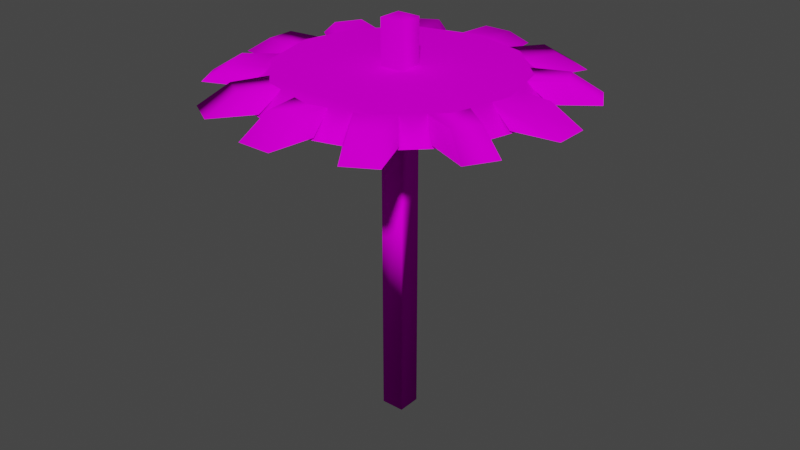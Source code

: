 # Source: cog.blend  (saved by Blender 3.6.13; exported with 4.5.12 LTS)
import bpy
from mathutils import Matrix  # noqa: F401  (used for matrix-valued properties, if any)

bpy.ops.wm.read_factory_settings(use_empty=True)
scene = bpy.context.scene
scene.name = 'Scene'

# ---- collections
col_collection = bpy.data.collections.new('Collection'); scene.collection.children.link(col_collection)

# ---- images (referenced by path relative to the original .blend; pixels are not part of the script)
import os
ASSET_DIR = os.environ.get("B2B_ASSET_DIR", "")  # directory of the original .blend (textures are referenced by path, not embedded)
HERE = os.path.dirname(os.path.abspath(__file__))  # packed textures are extracted next to this script under _unpacked/

def load_image(name, relpath, width, height, colorspace="sRGB"):
    """Load a texture the original file referenced (path relative to the .blend, or extracted next to this script)."""
    p = next((c for c in (os.path.join(HERE, relpath), os.path.join(ASSET_DIR, relpath)) if relpath and os.path.exists(c)), "")
    if p:
        img = bpy.data.images.load(p, check_existing=True)
        img.name = name
    else:  # same state as the original file: an image datablock whose file is absent (Cycles renders it pink)
        img = bpy.data.images.new(name, width, height)
        img.source = "FILE"
        img.filepath = "//" + (relpath or name)
    img.colorspace_settings.name = colorspace
    return img
img_67_png = load_image('67.png', 'textures/67.png', 1024, 1024, 'sRGB')

# ---- materials (node trees are filled in below, after node groups)
mat_yellowwood = bpy.data.materials.new('YellowWood')
mat_yellowwood.use_transparent_shadow = False

# ---- material node trees
mat_yellowwood.use_nodes = True; mat_yellowwood.node_tree.nodes.clear()
_N = mat_yellowwood.node_tree.nodes; _L = mat_yellowwood.node_tree.links
n0 = _N.new('ShaderNodeBsdfPrincipled'); n0.name = 'Principled BSDF'; n0.location = (10, 300)
n0.distribution = 'GGX'
n0.subsurface_method = 'RANDOM_WALK_SKIN'
n0.inputs[2].default_value = 1.0
n0.inputs[3].default_value = 1.45
n0.inputs[13].default_value = 0.0
n0.inputs[27].default_value = (0.0, 0.0, 0.0, 1.0)
n0.inputs[28].default_value = 1.0
n1 = _N.new('ShaderNodeOutputMaterial'); n1.name = 'Material Output'; n1.location = (300, 300)
n2 = _N.new('ShaderNodeTexImage'); n2.name = 'Image Texture'; n2.location = (-321, 256)
n2.image = img_67_png
_L.new(n0.outputs[0], n1.inputs[0])
_L.new(n2.outputs[0], n0.inputs[0])
n1.is_active_output = True

# ---- world
world_world = bpy.data.worlds.new('World'); scene.world = world_world
world_world.use_nodes = True; world_world.node_tree.nodes.clear()
_N = world_world.node_tree.nodes; _L = world_world.node_tree.links
n0 = _N.new('ShaderNodeOutputWorld'); n0.name = 'World Output'; n0.location = (300, 300)
n1 = _N.new('ShaderNodeBackground'); n1.name = 'Background'; n1.location = (10, 300)
n1.inputs[0].default_value = (0.05088, 0.05088, 0.05088, 1.0)
_L.new(n1.outputs[0], n0.inputs[0])
n0.is_active_output = True
world_world.color = (0.05088, 0.05088, 0.05088)
world_world.use_sun_shadow = False
world_world.sun_shadow_jitter_overblur = 0.0

# ---- meshes
me_newstonecog22 = bpy.data.meshes.new('NewStoneCog22')
me_newstonecog22.from_pydata([(-3.586, 0.6699, 6.21), (-4.303, -0.7266, 7.454), (0.0, -0.7266, 8.606), (0.0, 0.6699, 7.172), (4.303, -0.7266, 7.454), (3.586, 0.6699, 6.21), (7.454, -0.7266, 4.303), (6.21, 0.6699, 3.586), (8.606, -0.7266, 0.0), (7.172, 0.6699, 0.0), (7.454, -0.7266, -4.303), (6.21, 0.6699, -3.586), (4.303, -0.7266, -7.454), (3.586, 0.6699, -6.21), (0.0, -0.7266, -8.606), (0.0, 0.6699, -7.172), (-4.303, -0.7266, -7.454), (-3.586, 0.6699, -6.21), (-7.454, -0.7266, -4.303), (-6.21, 0.6699, -3.586), (-8.606, -0.7266, 0.0), (-7.172, 0.6699, 0.0), (-7.454, -0.7266, 4.303), (-6.21, 0.6699, 3.586), (-9.155, 0.5781, 0.8623), (-8.24, -0.5605, 1.373), (-6.866, 0.5781, 1.145), (-10.99, -0.5605, 1.03), (-10.99, -0.5605, -1.03), (-9.155, 0.5781, -0.8545), (-6.866, 0.5781, -1.145), (-8.24, -0.5605, -1.373), (-2.441, 0.5781, 6.516), (-4.425, 0.5781, 5.371), (-2.93, -0.5605, 7.82), (-3.838, 0.5781, 8.354), (-4.601, -0.5605, 10.03), (-5.317, 0.5781, 7.5), (-6.386, -0.5605, 9.003), (-5.311, -0.5605, 6.447), (-10.03, -0.5605, 4.601), (-8.354, 0.5781, 3.838), (-6.516, 0.5781, 2.441), (-7.82, -0.5605, 2.93), (-6.447, -0.5605, 5.311), (-5.371, 0.5781, 4.425), (-7.5, 0.5781, 5.317), (-9.003, -0.5605, 6.386), (-4.425, 0.5781, -5.371), (-5.311, -0.5605, -6.447), (-5.317, 0.5781, -7.5), (-3.838, 0.5781, -8.354), (-2.441, 0.5781, -6.516), (-2.93, -0.5605, -7.82), (-9.003, -0.5605, -6.386), (-7.5, 0.5781, -5.317), (-5.371, 0.5781, -4.425), (-6.447, -0.5605, -5.311), (-10.03, -0.5605, -4.601), (-8.354, 0.5781, -3.838), (-7.82, -0.5605, -2.93), (-6.516, 0.5781, -2.441), (1.373, -0.5605, -8.24), (-1.373, -0.5605, -8.24), (-1.145, 0.5781, -6.866), (1.145, 0.5781, -6.866), (0.8623, 0.5781, 9.155), (1.373, -0.5605, 8.24), (1.145, 0.5781, 6.866), (1.03, -0.5605, 10.99), (-1.03, -0.5605, 10.99), (-1.145, 0.5781, 6.866), (-1.373, -0.5605, 8.24), (6.516, 0.5781, 2.441), (5.371, 0.5781, 4.425), (7.82, -0.5605, 2.93), (8.354, 0.5781, 3.838), (10.03, -0.5605, 4.601), (7.5, 0.5781, 5.317), (9.003, -0.5605, 6.386), (6.447, -0.5605, 5.311), (3.838, 0.5781, 8.354), (2.441, 0.5781, 6.516), (2.93, -0.5605, 7.82), (5.311, -0.5605, 6.447), (4.425, 0.5781, 5.371), (5.317, 0.5781, 7.5), (6.386, -0.5605, 9.003), (5.371, 0.5781, -4.425), (6.516, 0.5781, -2.441), (6.447, -0.5605, -5.311), (7.5, 0.5781, -5.317), (9.003, -0.5605, -6.386), (8.354, 0.5781, -3.838), (10.03, -0.5605, -4.601), (7.82, -0.5605, -2.93), (6.386, -0.5605, -9.003), (4.425, 0.5781, -5.371), (5.311, -0.5605, -6.447), (3.838, 0.5781, -8.354), (2.441, 0.5781, -6.516), (10.99, -0.5605, 1.03), (8.24, -0.5605, 1.373), (8.24, -0.5605, -1.373), (9.155, 0.5781, 0.8623), (9.155, 0.5781, -0.8545), (6.866, 0.5781, -1.145), (6.866, 0.5781, 1.145), (-4.601, -0.5605, -10.03), (-6.386, -0.5605, -9.003), (1.03, -0.5605, -10.99), (0.8623, 0.5781, -9.155), (-1.03, -0.5605, -10.99), (-0.8623, 0.5781, -9.155), (5.317, 0.5781, -7.5), (4.601, -0.5605, -10.03), (2.93, -0.5605, -7.82), (10.99, -0.5605, -1.03), (4.601, -0.5605, 10.03), (-0.8623, 0.5781, 9.155), (-0.7363, -21.49, 0.7363), (0.7363, 3.396, -0.7363), (0.7363, -21.49, -0.7363), (-0.7363, -21.49, -0.7363), (0.7363, 3.396, 0.7363), (-0.7363, 3.396, -0.7363), (0.7363, -21.49, 0.7363), (-0.7363, 3.396, 0.7363)], [], [(0, 1, 2), (0, 2, 3), (3, 2, 4), (3, 4, 5), (5, 4, 6), (5, 6, 7), (7, 6, 8), (7, 8, 9), (9, 8, 10), (9, 10, 11), (11, 10, 12), (11, 12, 13), (13, 12, 14), (13, 14, 15), (15, 14, 16), (15, 16, 17), (17, 16, 18), (17, 18, 19), (19, 18, 20), (19, 20, 21), (21, 20, 22), (21, 22, 23), (23, 22, 1), (23, 1, 0), (0, 3, 5), (0, 5, 7), (0, 7, 9), (0, 9, 11), (0, 11, 13), (0, 13, 15), (0, 15, 17), (0, 17, 19), (0, 19, 21), (0, 21, 23), (29, 24, 26), (29, 26, 30), (25, 26, 24), (25, 24, 27), (27, 24, 29), (27, 29, 28), (28, 29, 30), (28, 30, 31), (37, 35, 32), (37, 32, 33), (34, 32, 35), (34, 35, 36), (36, 35, 37), (36, 37, 38), (38, 37, 33), (38, 33, 39), (40, 41, 42), (40, 42, 43), (47, 46, 41), (47, 41, 40), (44, 45, 46), (44, 46, 47), (41, 46, 45), (41, 45, 42), (51, 50, 48), (51, 48, 52), (49, 48, 50), (49, 50, 109), (108, 51, 52), (108, 52, 53), (54, 55, 56), (54, 56, 57), (58, 59, 55), (58, 55, 54), (60, 61, 59), (60, 59, 58), (55, 59, 61), (55, 61, 56), (110, 111, 65), (110, 65, 62), (63, 64, 113), (63, 113, 112), (111, 113, 64), (111, 64, 65), (119, 66, 68), (119, 68, 71), (67, 68, 66), (67, 66, 69), (70, 119, 71), (70, 71, 72), (78, 76, 73), (78, 73, 74), (75, 73, 76), (75, 76, 77), (77, 76, 78), (77, 78, 79), (79, 78, 74), (79, 74, 80), (118, 81, 82), (118, 82, 83), (84, 85, 86), (84, 86, 87), (81, 86, 85), (81, 85, 82), (93, 91, 88), (93, 88, 89), (90, 88, 91), (90, 91, 92), (92, 91, 93), (92, 93, 94), (94, 93, 89), (94, 89, 95), (96, 114, 97), (96, 97, 98), (114, 99, 100), (114, 100, 97), (101, 104, 107), (101, 107, 102), (103, 106, 105), (103, 105, 117), (104, 105, 106), (104, 106, 107), (50, 51, 108), (50, 108, 109), (111, 110, 112), (111, 112, 113), (114, 96, 115), (114, 115, 99), (99, 115, 116), (99, 116, 100), (104, 101, 117), (104, 117, 105), (81, 118, 87), (81, 87, 86), (119, 70, 69), (119, 69, 66), (127, 123, 120), (125, 122, 123), (121, 126, 122), (124, 120, 126), (122, 120, 123), (125, 124, 121), (127, 125, 123), (125, 121, 122), (121, 124, 126), (124, 127, 120), (122, 126, 120), (125, 127, 124)])
_k = set([(0, 1), (0, 3), (0, 23), (1, 2), (1, 22), (2, 3), (2, 4), (3, 5), (4, 5), (4, 6), (5, 7), (6, 7), (6, 8), (7, 9), (8, 9), (8, 10), (9, 11), (10, 11), (10, 12), (11, 13), (12, 13), (12, 14), (13, 15), (14, 15), (14, 16), (15, 17), (16, 17), (16, 18), (17, 19), (18, 19), (18, 20), (19, 21), (20, 21), (20, 22), (21, 23), (22, 23), (24, 26), (24, 27), (24, 29), (25, 27), (27, 28), (28, 29), (28, 31), (29, 30), (32, 35), (33, 37), (34, 36), (35, 36), (35, 37), (36, 38), (37, 38), (38, 39), (40, 41), (40, 43), (40, 47), (41, 42), (41, 46), (45, 46), (46, 47), (48, 50), (49, 109), (50, 51), (50, 109), (51, 52), (51, 108), (53, 108), (54, 55), (54, 57), (54, 58), (55, 56), (55, 59), (58, 59), (58, 60), (59, 61), (62, 110), (63, 112), (64, 113), (65, 111), (66, 68), (66, 69), (66, 119), (67, 69), (69, 70), (70, 72), (70, 119), (71, 119), (73, 76), (74, 78), (75, 77), (76, 77), (77, 79), (78, 79), (79, 80), (81, 82), (81, 86), (81, 118), (83, 118), (84, 87), (85, 86), (86, 87), (87, 118), (88, 91), (89, 93), (90, 92), (91, 92), (92, 94), (93, 94), (94, 95), (96, 98), (96, 114), (96, 115), (97, 114), (99, 100), (99, 114), (99, 115), (101, 102), (101, 104), (103, 117), (104, 107), (105, 106), (105, 117), (108, 109), (110, 111), (110, 112), (111, 113), (112, 113), (115, 116)])
me_newstonecog22.attributes.new('sharp_edge', 'BOOLEAN', 'EDGE').data.foreach_set('value', [ (min(e.vertices), max(e.vertices)) in _k for e in me_newstonecog22.edges])
_uv = me_newstonecog22.uv_layers.new(name='UVMap')
_uv.uv.foreach_set('vector', [-0.316, -0.9131, -0.4791, -1.196, 0.5, -1.458, -0.316, -0.9131, 0.5, -1.458, 0.5, -1.132, 0.5, -1.132, 0.5, -1.458, 1.479, -1.196, 0.5, -1.132, 1.479, -1.196, 1.316, -0.9131, 1.316, -0.9131, 1.479, -1.196, 2.196, -0.4791, 1.316, -0.9131, 2.196, -0.4791, 1.913, -0.316, 1.913, -0.316, 2.196, -0.4791, 2.458, 0.5, 1.913, -0.316, 2.458, 0.5, 2.132, 0.5, 2.132, 0.5, 2.458, 0.5, 2.196, 1.479, 2.132, 0.5, 2.196, 1.479, 1.913, 1.316, 1.913, 1.316, 2.196, 1.479, 1.479, 2.196, 1.913, 1.316, 1.479, 2.196, 1.316, 1.913, 1.316, 1.913, 1.479, 2.196, 0.5, 2.458, 1.316, 1.913, 0.5, 2.458, 0.5, 2.132, 0.5, 2.132, 0.5, 2.458, -0.4791, 2.196, 0.5, 2.132, -0.4791, 2.196, -0.316, 1.913, -0.316, 1.913, -0.4791, 2.196, -1.196, 1.479, -0.316, 1.913, -1.196, 1.479, -0.9131, 1.316, -0.9131, 1.316, -1.196, 1.479, -1.458, 0.5, -0.9131, 1.316, -1.458, 0.5, -1.132, 0.5, -1.132, 0.5, -1.458, 0.5, -1.196, -0.4791, -1.132, 0.5, -1.196, -0.4791, -0.9131, -0.316, -0.9131, -0.316, -1.196, -0.4791, -0.4791, -1.196, -0.9131, -0.316, -0.4791, -1.196, -0.316, -0.9131, -0.316, -0.9131, 0.5, -1.132, 1.316, -0.9131, -0.316, -0.9131, 1.316, -0.9131, 1.913, -0.316, -0.316, -0.9131, 1.913, -0.316, 2.132, 0.5, -0.316, -0.9131, 2.132, 0.5, 1.913, 1.316, -0.316, -0.9131, 1.913, 1.316, 1.316, 1.913, -0.316, -0.9131, 1.316, 1.913, 0.5, 2.132, -0.316, -0.9131, 0.5, 2.132, -0.316, 1.913, -0.316, -0.9131, -0.316, 1.913, -0.9131, 1.316, -0.316, -0.9131, -0.9131, 1.316, -1.132, 0.5, -0.316, -0.9131, -1.132, 0.5, -0.9131, -0.316, -1.583, 0.6944, -1.583, 0.3038, -1.062, 0.2396, -1.583, 0.6944, -1.062, 0.2396, -1.062, 0.7604, -1.375, 0.1876, -1.062, 0.2396, -1.583, 0.3038, -1.375, 0.1876, -1.583, 0.3038, -2.0, 0.2656, -2.0, 0.2656, -1.583, 0.3038, -1.583, 0.6944, -2.0, 0.2656, -1.583, 0.6944, -2.0, 0.7344, -2.0, 0.7344, -1.583, 0.6944, -1.062, 0.7604, -2.0, 0.7344, -1.062, 0.7604, -1.375, 0.8124, -0.71, -1.207, -0.3733, -1.401, -0.05556, -0.9827, -0.71, -1.207, -0.05556, -0.9827, -0.5069, -0.7222, -0.1667, -1.28, -0.05556, -0.9827, -0.3733, -1.401, -0.1667, -1.28, -0.3733, -1.401, -0.5469, -1.783, -0.5469, -1.783, -0.3733, -1.401, -0.71, -1.207, -0.5469, -1.783, -0.71, -1.207, -0.9531, -1.549, -0.9531, -1.549, -0.71, -1.207, -0.5069, -0.7222, -0.9531, -1.549, -0.5069, -0.7222, -0.7084, -0.9671, -1.783, -0.5469, -1.401, -0.3733, -0.9827, -0.05556, -1.783, -0.5469, -0.9827, -0.05556, -1.28, -0.1667, -1.549, -0.9531, -1.207, -0.71, -1.401, -0.3733, -1.549, -0.9531, -1.401, -0.3733, -1.783, -0.5469, -0.9671, -0.7084, -0.7222, -0.5069, -1.207, -0.71, -0.9671, -0.7084, -1.207, -0.71, -1.549, -0.9531, -1.401, -0.3733, -1.207, -0.71, -0.7222, -0.5069, -1.401, -0.3733, -0.7222, -0.5069, -0.9827, -0.05556, -0.3733, 2.401, -0.71, 2.207, -0.5069, 1.722, -0.3733, 2.401, -0.5069, 1.722, -0.05556, 1.983, -0.7084, 1.967, -0.5069, 1.722, -0.71, 2.207, -0.7084, 1.967, -0.71, 2.207, -0.9531, 2.549, -0.5469, 2.783, -0.3733, 2.401, -0.05556, 1.983, -0.5469, 2.783, -0.05556, 1.983, -0.1667, 2.28, -1.549, 1.953, -1.207, 1.71, -0.7222, 1.507, -1.549, 1.953, -0.7222, 1.507, -0.9671, 1.708, -1.783, 1.547, -1.401, 1.373, -1.207, 1.71, -1.783, 1.547, -1.207, 1.71, -1.549, 1.953, -1.28, 1.167, -0.9827, 1.056, -1.401, 1.373, -1.28, 1.167, -1.401, 1.373, -1.783, 1.547, -1.207, 1.71, -1.401, 1.373, -0.9827, 1.056, -1.207, 1.71, -0.9827, 1.056, -0.7222, 1.507, 0.7344, 3.0, 0.6962, 2.583, 0.7604, 2.062, 0.7344, 3.0, 0.7604, 2.062, 0.8124, 2.375, 0.1876, 2.375, 0.2396, 2.062, 0.3038, 2.583, 0.1876, 2.375, 0.3038, 2.583, 0.2656, 3.0, 0.6962, 2.583, 0.3038, 2.583, 0.2396, 2.062, 0.6962, 2.583, 0.2396, 2.062, 0.7604, 2.062, 0.3038, -1.583, 0.6962, -1.583, 0.7604, -1.062, 0.3038, -1.583, 0.7604, -1.062, 0.2396, -1.062, 0.8124, -1.375, 0.7604, -1.062, 0.6962, -1.583, 0.8124, -1.375, 0.6962, -1.583, 0.7344, -2.0, 0.2656, -2.0, 0.3038, -1.583, 0.2396, -1.062, 0.2656, -2.0, 0.2396, -1.062, 0.1876, -1.375, 2.207, -0.71, 2.401, -0.3733, 1.983, -0.05556, 2.207, -0.71, 1.983, -0.05556, 1.722, -0.5069, 2.28, -0.1667, 1.983, -0.05556, 2.401, -0.3733, 2.28, -0.1667, 2.401, -0.3733, 2.783, -0.5469, 2.783, -0.5469, 2.401, -0.3733, 2.207, -0.71, 2.783, -0.5469, 2.207, -0.71, 2.549, -0.9531, 2.549, -0.9531, 2.207, -0.71, 1.722, -0.5069, 2.549, -0.9531, 1.722, -0.5069, 1.967, -0.7084, 1.547, -1.783, 1.373, -1.401, 1.056, -0.9827, 1.547, -1.783, 1.056, -0.9827, 1.167, -1.28, 1.708, -0.9671, 1.507, -0.7222, 1.71, -1.207, 1.708, -0.9671, 1.71, -1.207, 1.953, -1.549, 1.373, -1.401, 1.71, -1.207, 1.507, -0.7222, 1.373, -1.401, 1.507, -0.7222, 1.056, -0.9827, 2.401, 1.373, 2.207, 1.71, 1.722, 1.507, 2.401, 1.373, 1.722, 1.507, 1.983, 1.056, 1.967, 1.708, 1.722, 1.507, 2.207, 1.71, 1.967, 1.708, 2.207, 1.71, 2.549, 1.953, 2.549, 1.953, 2.207, 1.71, 2.401, 1.373, 2.549, 1.953, 2.401, 1.373, 2.783, 1.547, 2.783, 1.547, 2.401, 1.373, 1.983, 1.056, 2.783, 1.547, 1.983, 1.056, 2.28, 1.167, 1.953, 2.549, 1.71, 2.207, 1.507, 1.722, 1.953, 2.549, 1.507, 1.722, 1.708, 1.967, 1.71, 2.207, 1.373, 2.401, 1.056, 1.983, 1.71, 2.207, 1.056, 1.983, 1.507, 1.722, 3.0, 0.2656, 2.583, 0.3038, 2.062, 0.2396, 3.0, 0.2656, 2.062, 0.2396, 2.375, 0.1876, 2.375, 0.8124, 2.062, 0.7604, 2.583, 0.6944, 2.375, 0.8124, 2.583, 0.6944, 3.0, 0.7344, 2.583, 0.3038, 2.583, 0.6944, 2.062, 0.7604, 2.583, 0.3038, 2.062, 0.7604, 2.062, 0.2396, -0.71, 2.207, -0.3733, 2.401, -0.5469, 2.783, -0.71, 2.207, -0.5469, 2.783, -0.9531, 2.549, 0.6962, 2.583, 0.7344, 3.0, 0.2656, 3.0, 0.6962, 2.583, 0.2656, 3.0, 0.3038, 2.583, 1.71, 2.207, 1.953, 2.549, 1.547, 2.783, 1.71, 2.207, 1.547, 2.783, 1.373, 2.401, 1.373, 2.401, 1.547, 2.783, 1.167, 2.28, 1.373, 2.401, 1.167, 2.28, 1.056, 1.983, 2.583, 0.3038, 3.0, 0.2656, 3.0, 0.7344, 2.583, 0.3038, 3.0, 0.7344, 2.583, 0.6944, 1.373, -1.401, 1.547, -1.783, 1.953, -1.549, 1.373, -1.401, 1.953, -1.549, 1.71, -1.207, 0.3038, -1.583, 0.2656, -2.0, 0.7344, -2.0, 0.3038, -1.583, 0.7344, -2.0, 0.6962, -1.583, 0.6479, -1.883, 0.3521, 2.883, 0.6479, 2.883, 0.6479, -1.883, 0.3521, 2.883, 0.6479, 2.883, 0.3521, -1.883, 0.6479, 2.883, 0.3521, 2.883, 0.3521, -1.883, 0.6479, 2.883, 0.3521, 2.883, 0.3521, 0.3521, 0.6479, 0.6479, 0.3521, 0.6479, 0.3521, 0.6479, 0.6479, 0.3521, 0.3521, 0.3521, 0.6479, -1.883, 0.3521, -1.883, 0.3521, 2.883, 0.6479, -1.883, 0.3521, -1.883, 0.3521, 2.883, 0.3521, -1.883, 0.6479, -1.883, 0.6479, 2.883, 0.3521, -1.883, 0.6479, -1.883, 0.6479, 2.883, 0.3521, 0.3521, 0.6479, 0.3521, 0.6479, 0.6479, 0.3521, 0.6479, 0.6479, 0.6479, 0.6479, 0.3521])
me_newstonecog22.materials.append(mat_yellowwood)
me_newstonecog22.update()
me_newstonecog22.normals_split_custom_set([tuple(v) for v in zip(*[iter([-1.712e-05, 1.0, -9.19e-06, -0.4843, 0.7066, 0.516, 0.08706, 0.7123, 0.6965, 3.695e-06, 1.0, 1.21e-05, 0.08706, 0.7123, 0.6965, 0.03961, 0.9825, 0.1822, 0.03965, 0.9825, 0.1822, 0.08704, 0.7123, 0.6965, 0.428, 0.7134, 0.5549, 0.03967, 0.9825, 0.1822, 0.428, 0.7134, 0.5549, 0.03174, 0.999, 0.03169, 0.03168, 0.999, 0.03173, 0.428, 0.7134, 0.5549, 0.65, 0.7135, 0.2616, 0.03174, 0.999, 0.03168, 0.65, 0.7135, 0.2616, 0.03964, 0.9992, 0.007947, 0.03964, 0.9992, 0.007961, 0.65, 0.7135, 0.2616, 0.6965, 0.7123, -0.08706, 0.03968, 0.9992, 0.007876, 0.6965, 0.7123, -0.08706, 0.03963, 0.9992, -0.007954, 0.03965, 0.9992, -0.007971, 0.6965, 0.7123, -0.08704, 0.5549, 0.7134, -0.428, 0.03964, 0.9992, -0.007958, 0.5549, 0.7134, -0.428, 0.03169, 0.999, -0.03174, 0.03173, 0.999, -0.03168, 0.5549, 0.7134, -0.428, 0.2616, 0.7135, -0.65, 0.03168, 0.999, -0.03174, 0.2616, 0.7135, -0.65, 0.007946, 0.9992, -0.03964, 0.007961, 0.9992, -0.03964, 0.2616, 0.7135, -0.65, -0.08706, 0.7123, -0.6965, 0.007876, 0.9992, -0.03968, -0.08706, 0.7123, -0.6965, -0.007954, 0.9992, -0.03963, -0.007971, 0.9992, -0.03965, -0.08704, 0.7123, -0.6965, -0.428, 0.7134, -0.5549, -0.007958, 0.9992, -0.03964, -0.428, 0.7134, -0.5549, -0.03174, 0.999, -0.03169, -0.03168, 0.999, -0.03173, -0.428, 0.7134, -0.5549, -0.65, 0.7135, -0.2616, -0.03174, 0.999, -0.03168, -0.65, 0.7135, -0.2616, -0.03964, 0.9992, -0.007947, -0.03964, 0.9992, -0.007961, -0.65, 0.7135, -0.2616, -0.6965, 0.7123, 0.08706, -0.03968, 0.9992, -0.007876, -0.6965, 0.7123, 0.08706, -0.03963, 0.9992, 0.007954, -0.03965, 0.9992, 0.007971, -0.6965, 0.7123, 0.08704, -0.5549, 0.7134, 0.428, -0.03964, 0.9992, 0.007958, -0.5549, 0.7134, 0.428, -0.1347, 0.9827, 0.1268, -0.1347, 0.9827, 0.1268, -0.5549, 0.7134, 0.428, -0.4843, 0.7066, 0.516, -0.1347, 0.9827, 0.1268, -0.4843, 0.7066, 0.516, -8.941e-06, 1.0, -3.308e-05, 0.0, 1.0, 0.0, 0.03962, 0.9825, 0.1822, 0.03172, 0.999, 0.03172, 0.0, 1.0, -5.068e-08, 0.03172, 0.999, 0.03172, 0.03966, 0.9992, 0.007931, 0.0, 1.0, 2.194e-08, 0.03966, 0.9992, 0.007931, 0.03966, 0.9992, -0.007934, 0.0, 1.0, -1.606e-08, 0.03966, 0.9992, -0.007933, 0.03172, 0.999, -0.03172, 0.0, 1.0, 1.855e-08, 0.03172, 0.999, -0.03172, 0.007934, 0.9992, -0.03966, 0.0, 1.0, 0.0, 0.007934, 0.9992, -0.03966, -0.00793, 0.9992, -0.03966, 0.0, 1.0, 0.0, -0.007934, 0.9992, -0.03966, -0.03172, 0.999, -0.03172, 0.0, 1.0, 0.0, -0.03172, 0.999, -0.03172, -0.03966, 0.9992, -0.00793, 0.0, 1.0, 1.266e-08, -0.03966, 0.9992, -0.007934, -0.03966, 0.9992, 0.007931, 0.0, 1.0, -3.463e-08, -0.03966, 0.9992, 0.007929, -0.1347, 0.9827, 0.1268, -0.2452, 0.5378, -0.8066, -0.4826, 0.8385, 0.2531, -0.09511, 0.5703, 0.8159, -0.2452, 0.5378, -0.8067, -0.09508, 0.5703, 0.8159, -0.111, 0.3962, -0.9114, -0.1105, 0.3237, 0.9397, -0.09505, 0.5703, 0.8159, -0.4825, 0.8385, 0.2531, -0.1105, 0.3238, 0.9397, -0.4825, 0.8385, 0.2531, -0.5239, 0.8494, 0.06351, -0.5239, 0.8494, 0.06352, -0.4825, 0.8385, 0.2531, -0.2452, 0.5378, -0.8067, -0.5239, 0.8494, 0.06351, -0.2452, 0.5377, -0.8067, -0.1508, 0.3808, -0.9123, -0.1507, 0.3808, -0.9123, -0.2452, 0.5378, -0.8067, -0.111, 0.3962, -0.9114, -0.1507, 0.3808, -0.9123, -0.111, 0.3962, -0.9114, -0.1114, 0.3262, -0.9387, -0.8218, 0.5373, -0.1896, -0.01586, 0.838, 0.5455, 0.6503, 0.579, 0.4918, -0.8218, 0.5373, -0.1897, 0.6504, 0.579, 0.4917, -0.8466, 0.3956, -0.3561, 0.7517, 0.3323, 0.5697, 0.6504, 0.579, 0.4918, -0.01582, 0.8379, 0.5455, 0.7517, 0.3323, 0.5697, -0.01582, 0.838, 0.5455, -0.1976, 0.8535, 0.4821, -0.1976, 0.8535, 0.4821, -0.01584, 0.838, 0.5455, -0.8218, 0.5373, -0.1897, -0.1976, 0.8536, 0.4821, -0.8218, 0.5374, -0.1897, -0.8676, 0.3821, -0.3184, -0.8676, 0.382, -0.3184, -0.8218, 0.5373, -0.1896, -0.8466, 0.3956, -0.356, -0.8676, 0.382, -0.3184, -0.8466, 0.3956, -0.356, -0.8724, 0.3252, -0.3648, -0.5547, 0.832, 0.007904, -0.02382, 0.9997, 0.007945, -0.1581, 0.9641, -0.2133, -0.5547, 0.832, 0.007898, -0.158, 0.9641, -0.2134, -0.5712, 0.3253, -0.7536, 0.1828, 0.5324, 0.8265, 0.08707, 0.9655, 0.2453, -0.02383, 0.9997, 0.007889, 0.1828, 0.5325, 0.8265, -0.02382, 0.9997, 0.007886, -0.5547, 0.832, 0.007925, 0.3639, 0.3322, 0.8702, 0.02379, 0.9977, 0.06331, 0.08701, 0.9655, 0.2454, 0.3639, 0.3323, 0.8702, 0.08704, 0.9655, 0.2453, 0.1828, 0.5324, 0.8265, -0.02378, 0.9997, 0.007928, 0.08704, 0.9655, 0.2454, 0.02375, 0.9977, 0.06333, -0.02378, 0.9997, 0.007926, 0.02375, 0.9977, 0.06333, -0.158, 0.9641, -0.2134, -0.03163, 0.8619, -0.5061, -0.3165, 0.8547, -0.4115, -0.7521, 0.5779, 0.3166, -0.03162, 0.8619, -0.5061, -0.7521, 0.5779, 0.3167, 0.7341, 0.3947, -0.5525, -0.8702, 0.3323, 0.3637, -0.7521, 0.5779, 0.3167, -0.3166, 0.8547, -0.4115, -0.8701, 0.3323, 0.3639, -0.3165, 0.8547, -0.4115, -0.4755, 0.8322, -0.2853, -0.1976, 0.8536, -0.482, -0.03165, 0.8619, -0.5061, 0.7341, 0.3947, -0.5525, -0.1976, 0.8536, -0.4821, 0.7341, 0.3947, -0.5526, 0.7536, 0.3252, -0.5712, -0.2854, 0.8321, -0.4755, -0.0238, 0.9996, -0.01587, 0.1027, 0.9641, -0.245, -0.2853, 0.8321, -0.4756, 0.1028, 0.9641, -0.245, 0.3648, 0.3252, -0.8724, -0.6262, 0.5311, 0.5707, -0.1663, 0.966, 0.1979, -0.0238, 0.9996, -0.01591, -0.6262, 0.5311, 0.5708, -0.02381, 0.9996, -0.01589, -0.2853, 0.8322, -0.4755, -0.5697, 0.3323, 0.7517, -0.03955, 0.9981, 0.04755, -0.1663, 0.966, 0.1979, -0.5697, 0.3323, 0.7517, -0.1662, 0.966, 0.198, -0.6262, 0.5311, 0.5707, -0.02381, 0.9996, -0.01587, -0.1663, 0.966, 0.198, -0.03959, 0.9981, 0.04752, -0.02381, 0.9996, -0.01587, -0.0396, 0.9981, 0.04751, 0.1027, 0.9641, -0.245, 0.2686, 0.8294, -0.4898, 9.835e-06, 0.8678, -0.497, 0.2683, 0.9628, -0.03152, 0.2686, 0.8295, -0.4898, 0.2683, 0.9628, -0.03163, 0.9387, 0.3262, -0.1114, -0.9397, 0.3237, -0.1105, -0.06336, 0.998, -0.007888, -0.06305, 0.9064, -0.4177, -0.9397, 0.3238, -0.1105, -0.06306, 0.9064, -0.4177, -0.06351, 0.8494, -0.5239, -1.046e-05, 0.8678, -0.497, -0.06305, 0.9064, -0.4177, -0.06336, 0.998, -0.007923, -4.169e-05, 0.8678, -0.497, -0.06337, 0.998, -0.007917, 0.2683, 0.9628, -0.03157, -0.05543, 0.8555, 0.5149, 0.2531, 0.8385, 0.4826, 0.8159, 0.5703, 0.09498, -0.0554, 0.8555, 0.5149, 0.8159, 0.5703, 0.09507, -0.9143, 0.3895, 0.1113, 0.9397, 0.3237, 0.1105, 0.8159, 0.5703, 0.09505, 0.2531, 0.8385, 0.4826, 0.9397, 0.3238, 0.1105, 0.2531, 0.8385, 0.4825, 0.06351, 0.8494, 0.5239, -0.2686, 0.8294, 0.4898, -0.05545, 0.8555, 0.5149, -0.9143, 0.3895, 0.1113, -0.2686, 0.8295, 0.4898, -0.9143, 0.3895, 0.1113, -0.9387, 0.3262, 0.1114, -0.1896, 0.5373, 0.8218, 0.5455, 0.838, 0.01586, 0.4918, 0.579, -0.6503, -0.1897, 0.5373, 0.8218, 0.4917, 0.579, -0.6504, -0.3561, 0.3956, 0.8466, 0.5697, 0.3323, -0.7517, 0.4918, 0.579, -0.6504, 0.5455, 0.8379, 0.01582, 0.5697, 0.3323, -0.7517, 0.5455, 0.838, 0.01582, 0.4821, 0.8535, 0.1976, 0.4821, 0.8535, 0.1976, 0.5455, 0.838, 0.01584, -0.1897, 0.5373, 0.8218, 0.4821, 0.8536, 0.1976, -0.1897, 0.5374, 0.8218, -0.3184, 0.3821, 0.8676, -0.3184, 0.382, 0.8676, -0.1896, 0.5373, 0.8218, -0.356, 0.3956, 0.8466, -0.3184, 0.382, 0.8676, -0.356, 0.3956, 0.8466, -0.3648, 0.3252, 0.8724, 0.007904, 0.832, 0.5547, 0.2444, 0.8673, 0.4336, -0.2133, 0.9641, 0.1581, 0.007899, 0.832, 0.5547, -0.2134, 0.9641, 0.158, -0.7536, 0.3252, 0.5712, 0.8702, 0.3323, -0.3637, 0.06331, 0.9977, -0.02379, 0.2683, 0.9074, 0.3235, 0.8701, 0.3323, -0.3639, 0.2683, 0.9074, 0.3235, 0.3155, 0.8519, 0.4181, 0.2444, 0.8673, 0.4337, 0.2683, 0.9074, 0.3235, 0.06333, 0.9977, -0.02375, 0.2444, 0.8673, 0.4336, 0.06333, 0.9977, -0.02375, -0.2134, 0.9641, 0.158, 0.6159, 0.537, 0.5765, 0.2845, 0.8377, -0.4662, -0.3166, 0.5779, -0.7521, 0.6159, 0.537, 0.5765, -0.3167, 0.5779, -0.7521, 0.5525, 0.3947, 0.7341, -0.3639, 0.3322, -0.8702, -0.3167, 0.5779, -0.7521, 0.2845, 0.8376, -0.4663, -0.3639, 0.3323, -0.8702, 0.2845, 0.8377, -0.4663, 0.4181, 0.8519, -0.3155, 0.4181, 0.8519, -0.3155, 0.2845, 0.8377, -0.4662, 0.6159, 0.537, 0.5765, 0.4181, 0.8519, -0.3155, 0.6159, 0.537, 0.5765, 0.5872, 0.3809, 0.7142, 0.5872, 0.3809, 0.7142, 0.6159, 0.537, 0.5764, 0.5525, 0.3947, 0.7341, 0.5872, 0.3809, 0.7142, 0.5526, 0.3947, 0.7341, 0.5712, 0.3253, 0.7536, 0.4755, 0.8321, -0.2854, 0.2527, 0.8685, -0.4264, 0.245, 0.9641, 0.1027, 0.4756, 0.8321, -0.2853, 0.245, 0.9641, 0.1028, 0.8724, 0.3252, 0.3648, 0.2527, 0.8685, -0.4264, -0.7153, 0.3895, -0.5802, -0.6503, 0.579, -0.4918, 0.2526, 0.8685, -0.4264, -0.6504, 0.579, -0.4917, 0.245, 0.9641, 0.1027, 0.4898, 0.8294, 0.2686, 0.497, 0.8678, 1.004e-05, 0.03152, 0.9628, 0.2683, 0.4898, 0.8295, 0.2686, 0.03163, 0.9628, 0.2683, 0.1114, 0.3262, 0.9387, 0.1111, 0.3332, -0.9363, 0.007922, 0.998, -0.06334, 0.4177, 0.9064, -0.06304, 0.1111, 0.3333, -0.9363, 0.4177, 0.9064, -0.06304, 0.524, 0.8494, -0.06352, 0.497, 0.8678, -1.046e-05, 0.4177, 0.9064, -0.06305, 0.007923, 0.998, -0.06336, 0.497, 0.8678, -4.168e-05, 0.007917, 0.998, -0.06337, 0.03157, 0.9628, 0.2683, -0.3166, 0.8547, -0.4115, -0.03164, 0.8619, -0.5061, -0.1976, 0.8535, -0.4821, -0.3165, 0.8547, -0.4115, -0.1976, 0.8535, -0.4821, -0.4755, 0.8322, -0.2853, 7.909e-07, 0.8677, -0.497, 0.2686, 0.8294, -0.4898, -0.06352, 0.8494, -0.5239, 6.221e-07, 0.8677, -0.497, -0.06351, 0.8494, -0.5239, -0.06306, 0.9064, -0.4177, 0.2527, 0.8686, -0.4264, 0.4755, 0.8322, -0.2853, -0.5708, 0.5311, -0.6262, 0.2527, 0.8685, -0.4264, -0.5707, 0.5311, -0.6262, -0.7153, 0.3894, -0.5802, -0.7153, 0.3894, -0.5802, -0.5707, 0.5311, -0.6262, -0.7517, 0.3323, -0.5697, -0.7153, 0.3894, -0.5802, -0.7516, 0.3323, -0.5698, -0.6504, 0.579, -0.4918, 0.497, 0.8677, 7.909e-07, 0.4898, 0.8294, 0.2686, 0.5239, 0.8494, -0.06352, 0.497, 0.8677, 6.221e-07, 0.5239, 0.8494, -0.06351, 0.4177, 0.9064, -0.06305, 0.2444, 0.8673, 0.4336, 0.007925, 0.832, 0.5547, 0.3155, 0.8519, 0.4181, 0.2444, 0.8673, 0.4336, 0.3155, 0.8519, 0.4181, 0.2683, 0.9074, 0.3235, -0.05543, 0.8555, 0.5149, -0.2686, 0.8294, 0.4898, 0.06352, 0.8494, 0.5239, -0.05543, 0.8555, 0.5149, 0.06351, 0.8494, 0.5239, 0.2531, 0.8385, 0.4825, -0.09492, 0.9491, 0.3005, -0.952, -0.2935, -0.08728, -0.007958, -0.9606, 0.2778, -0.08724, 0.952, -0.2935, 0.02376, -0.9603, -0.2778, -0.952, -0.2935, -0.08728, 0.952, 0.08727, -0.2935, 0.3007, -0.9497, 0.08707, 0.02382, -0.9604, -0.2778, 0.08724, 0.952, 0.2935, -0.007952, -0.9606, 0.2778, 0.3008, -0.9497, 0.08704, 0.02384, -0.9603, -0.2778, -0.007935, -0.9606, 0.2779, -0.952, -0.2935, -0.08727, -0.08726, 0.952, -0.2935, 0.08725, 0.952, 0.2935, 0.952, 0.08728, -0.2935, -0.09492, 0.949, 0.3005, -0.08728, 0.952, -0.2935, -0.952, -0.2935, -0.08725, -0.08728, 0.952, -0.2935, 0.952, 0.08727, -0.2935, 0.02374, -0.9603, -0.2778, 0.952, 0.08725, -0.2935, 0.08728, 0.952, 0.2935, 0.3007, -0.9497, 0.08703, 0.08728, 0.952, 0.2935, -0.09485, 0.949, 0.3006, -0.007864, -0.9606, 0.2778, 0.02383, -0.9603, -0.2778, 0.3007, -0.9497, 0.08708, -0.007937, -0.9606, 0.2779, -0.08725, 0.952, -0.2935, -0.09489, 0.949, 0.3005, 0.08726, 0.952, 0.2935])] * 3)])

# ---- objects
ob_newstonecogedit = bpy.data.objects.new('NewStoneCogEdit', me_newstonecog22)

# ---- transforms, parenting, visibility, modifiers, constraints
ob_newstonecogedit.location = (0.0, 0.0, 0.0)
ob_newstonecogedit.rotation_euler = (1.571, -0.0, 0.0)

# ---- collection membership
col_collection.objects.link(ob_newstonecogedit)

# ---- scene / render settings (as saved in the file)
scene.frame_start = 1; scene.frame_end = 250; scene.frame_set(1)
scene.render.engine = 'BLENDER_EEVEE_NEXT'
scene.cycles.sampling_pattern = 'TABULATED_SOBOL'
scene.view_settings.view_transform = 'Filmic'
bpy.context.view_layer.update()

# ---- added for rendering (the .blend has no active camera and no usable light): camera, sun
cam_auto = bpy.data.cameras.new('AutoCamera')
cam_auto.lens = 50.0
cam_auto.sensor_width = 36.0
cam_auto.clip_end = 1000.0
ob_auto_camera = bpy.data.objects.new('AutoCamera', cam_auto)
scene.collection.objects.link(ob_auto_camera)
ob_auto_camera.location = (36.8367, -44.204, 20.4205)
ob_auto_camera.rotation_euler = (1.09748, -7.21219e-08, 0.694738)
scene.camera = ob_auto_camera
light_auto_sun = bpy.data.lights.new('AutoSun', 'SUN')
light_auto_sun.energy = 3.0
light_auto_sun.angle = 0.0523599
ob_auto_sun = bpy.data.objects.new('AutoSun', light_auto_sun)
scene.collection.objects.link(ob_auto_sun)
ob_auto_sun.rotation_euler = (0.872665, 0.174533, 0.523599)
bpy.context.view_layer.update()
